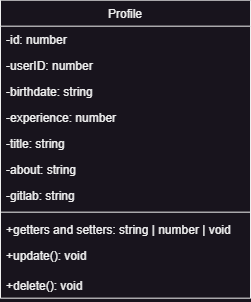

The diagram above was exported from draw.io. Its source (the exported page's mxGraphModel, read from the mxfile embedded in the PNG):
<mxGraphModel dx="1418" dy="4335" grid="1" gridSize="10" guides="1" tooltips="1" connect="1" arrows="1" fold="1" page="1" pageScale="1" pageWidth="827" pageHeight="1169" math="0" shadow="0">
  <root>
    <mxCell id="0" />
    <mxCell id="1" parent="0" />
    <mxCell id="2" value="Profile" style="swimlane;fontStyle=0;align=center;verticalAlign=top;childLayout=stackLayout;horizontal=1;startSize=26;horizontalStack=0;resizeParent=1;resizeLast=0;collapsible=1;marginBottom=0;rounded=0;shadow=0;strokeWidth=1;" vertex="1" parent="1">
      <mxGeometry x="810" y="-1794.33" width="250" height="298" as="geometry">
        <mxRectangle x="550" y="140" width="160" height="26" as="alternateBounds" />
      </mxGeometry>
    </mxCell>
    <mxCell id="3" value="-id: number" style="text;align=left;verticalAlign=top;spacingLeft=4;spacingRight=4;overflow=hidden;rotatable=0;points=[[0,0.5],[1,0.5]];portConstraint=eastwest;" vertex="1" parent="2">
      <mxGeometry y="26" width="250" height="26" as="geometry" />
    </mxCell>
    <mxCell id="4" value="-userID: number" style="text;align=left;verticalAlign=top;spacingLeft=4;spacingRight=4;overflow=hidden;rotatable=0;points=[[0,0.5],[1,0.5]];portConstraint=eastwest;rounded=0;shadow=0;html=0;" vertex="1" parent="2">
      <mxGeometry y="52" width="250" height="26" as="geometry" />
    </mxCell>
    <mxCell id="5" value="-birthdate: string" style="text;align=left;verticalAlign=top;spacingLeft=4;spacingRight=4;overflow=hidden;rotatable=0;points=[[0,0.5],[1,0.5]];portConstraint=eastwest;rounded=0;shadow=0;html=0;" vertex="1" parent="2">
      <mxGeometry y="78" width="250" height="26" as="geometry" />
    </mxCell>
    <mxCell id="6" value="-experience: number" style="text;align=left;verticalAlign=top;spacingLeft=4;spacingRight=4;overflow=hidden;rotatable=0;points=[[0,0.5],[1,0.5]];portConstraint=eastwest;rounded=0;shadow=0;html=0;" vertex="1" parent="2">
      <mxGeometry y="104" width="250" height="26" as="geometry" />
    </mxCell>
    <mxCell id="7" value="-title: string" style="text;align=left;verticalAlign=top;spacingLeft=4;spacingRight=4;overflow=hidden;rotatable=0;points=[[0,0.5],[1,0.5]];portConstraint=eastwest;rounded=0;shadow=0;html=0;" vertex="1" parent="2">
      <mxGeometry y="130" width="250" height="26" as="geometry" />
    </mxCell>
    <mxCell id="8" value="-about: string" style="text;align=left;verticalAlign=top;spacingLeft=4;spacingRight=4;overflow=hidden;rotatable=0;points=[[0,0.5],[1,0.5]];portConstraint=eastwest;rounded=0;shadow=0;html=0;" vertex="1" parent="2">
      <mxGeometry y="156" width="250" height="26" as="geometry" />
    </mxCell>
    <mxCell id="9" value="-gitlab: string" style="text;align=left;verticalAlign=top;spacingLeft=4;spacingRight=4;overflow=hidden;rotatable=0;points=[[0,0.5],[1,0.5]];portConstraint=eastwest;rounded=0;shadow=0;html=0;" vertex="1" parent="2">
      <mxGeometry y="182" width="250" height="26" as="geometry" />
    </mxCell>
    <mxCell id="10" value="" style="line;html=1;strokeWidth=1;align=left;verticalAlign=middle;spacingTop=-1;spacingLeft=3;spacingRight=3;rotatable=0;labelPosition=right;points=[];portConstraint=eastwest;" vertex="1" parent="2">
      <mxGeometry y="208" width="250" height="8" as="geometry" />
    </mxCell>
    <mxCell id="11" value="+getters and setters: string | number | void" style="text;align=left;verticalAlign=top;spacingLeft=4;spacingRight=4;overflow=hidden;rotatable=0;points=[[0,0.5],[1,0.5]];portConstraint=eastwest;rounded=0;shadow=0;html=0;" vertex="1" parent="2">
      <mxGeometry y="216" width="250" height="26" as="geometry" />
    </mxCell>
    <mxCell id="12" value="+update(): void" style="text;align=left;verticalAlign=top;spacingLeft=4;spacingRight=4;overflow=hidden;rotatable=0;points=[[0,0.5],[1,0.5]];portConstraint=eastwest;rounded=0;shadow=0;html=0;" vertex="1" parent="2">
      <mxGeometry y="242" width="250" height="30" as="geometry" />
    </mxCell>
    <mxCell id="13" value="+delete(): void" style="text;align=left;verticalAlign=top;spacingLeft=4;spacingRight=4;overflow=hidden;rotatable=0;points=[[0,0.5],[1,0.5]];portConstraint=eastwest;rounded=0;shadow=0;html=0;" vertex="1" parent="2">
      <mxGeometry y="272" width="250" height="26" as="geometry" />
    </mxCell>
  </root>
</mxGraphModel>